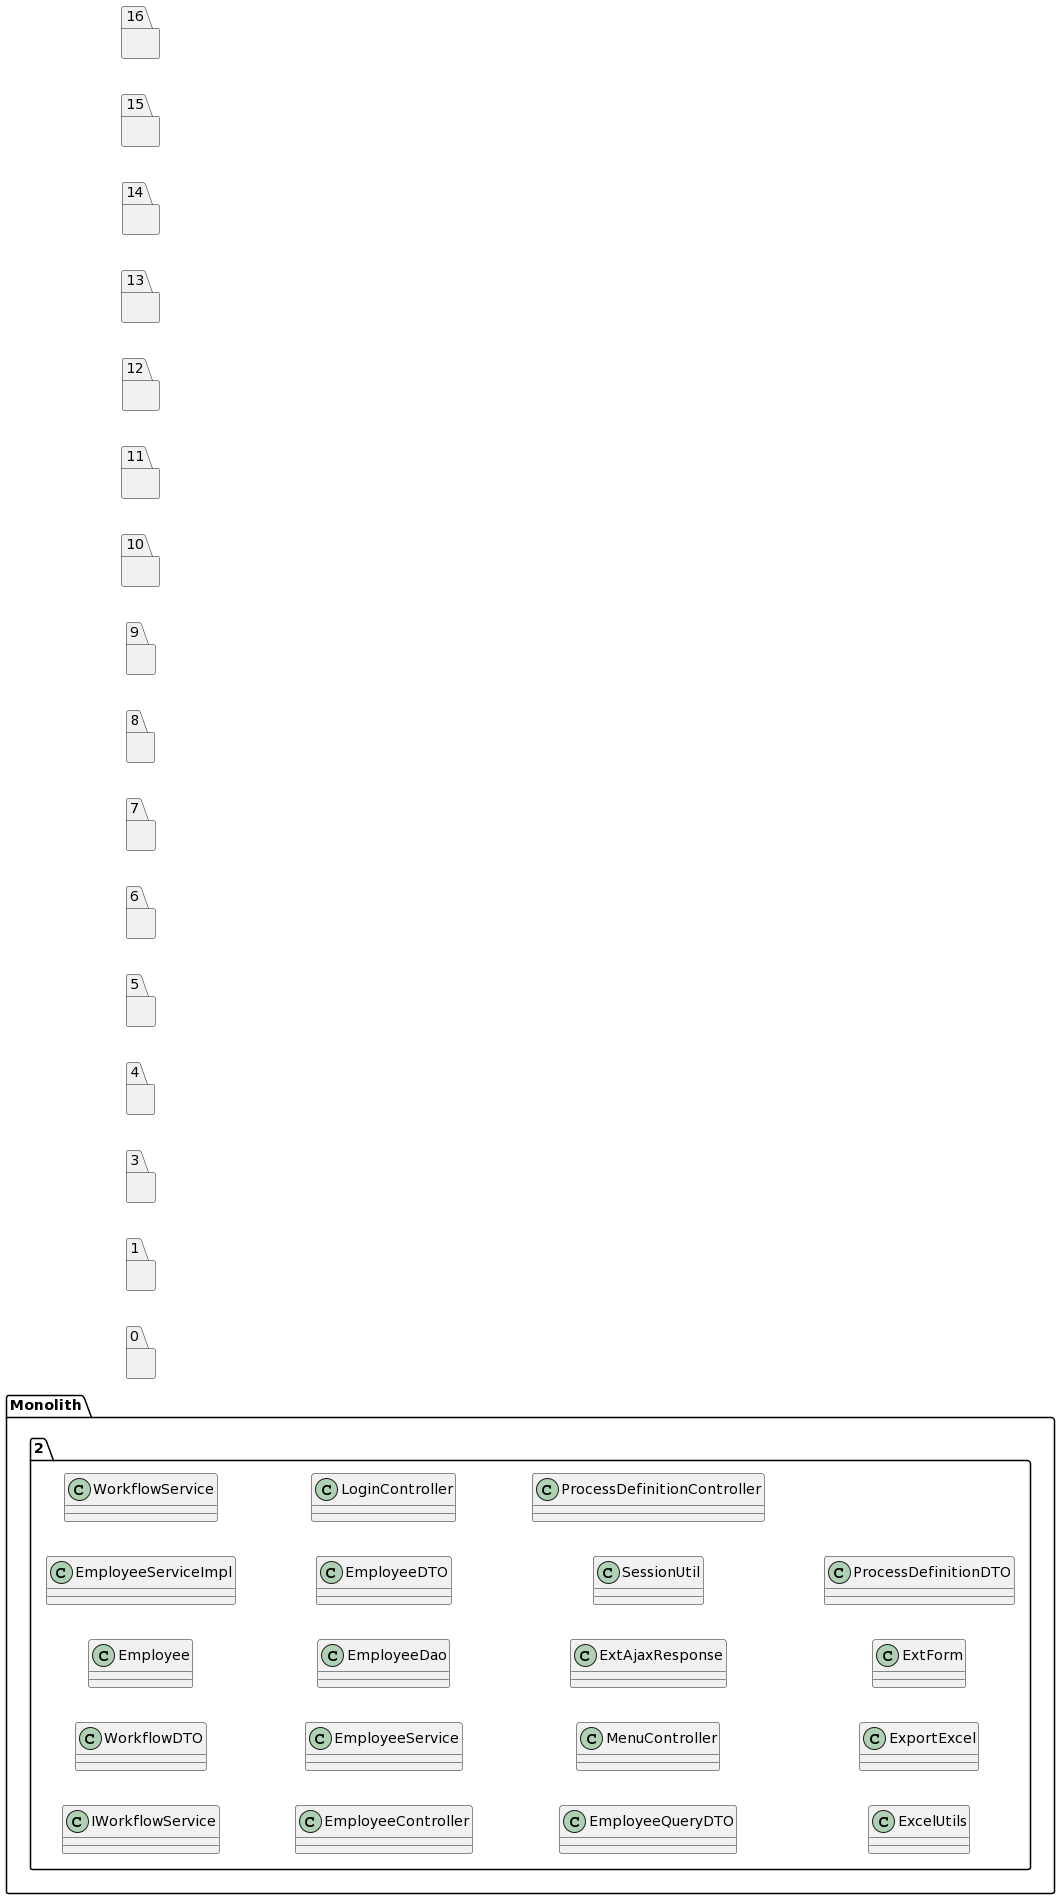

The diagram above was rendered by PlantUML. Its source (embedded in the PNG):
@startuml
left to right direction
package "Monolith" {
package "2"{
class IWorkflowService
class WorkflowDTO
class Employee
class EmployeeServiceImpl
class WorkflowService
class EmployeeController
class EmployeeService
class EmployeeDao
class EmployeeDTO
class LoginController
class EmployeeQueryDTO
class MenuController
class ExtAjaxResponse
class SessionUtil
class ProcessDefinitionController
class ExcelUtils
class ExportExcel
class ExtForm
class ProcessDefinitionDTO
}
}
package "0"{
}
package "1"{
}
package "3"{
}
package "4"{
}
package "5"{
}
package "6"{
}
package "7"{
}
package "8"{
}
package "9"{
}
package "10"{
}
package "11"{
}
package "12"{
}
package "13"{
}
package "14"{
}
package "15"{
}
package "16"{
}
@enduml